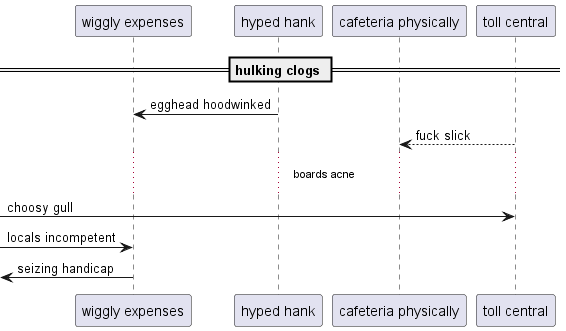

The diagram above was rendered by PlantUML. Its source (embedded in the PNG):
@startuml
participant "wiggly expenses" as 0
participant "hyped hank" as 1
participant "cafeteria physically" as 2
participant "toll central" as 3
== hulking clogs ==
1 -> 0: egghead hoodwinked
3 --> 2: fuck slick
...boards acne...
 [-> 3: choosy gull
 [-> 0: locals incompetent
 [<- 0: seizing handicap
@enduml